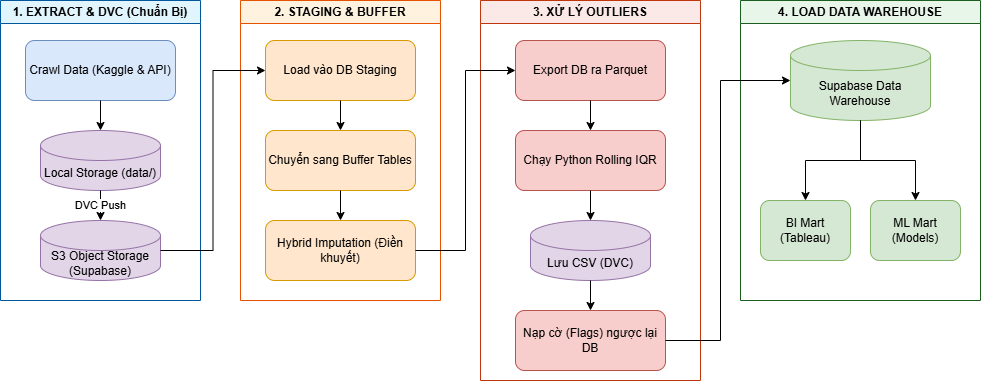

The diagram above was exported from draw.io. Its source (the exported page's mxGraphModel, read from the mxfile embedded in the PNG):
<mxGraphModel dx="1586" dy="825" grid="0" gridSize="10" guides="1" tooltips="1" connect="1" arrows="1" fold="1" page="1" pageScale="1" pageWidth="1169" pageHeight="827" math="0" shadow="0">
  <root>
    <mxCell id="0" />
    <mxCell id="1" parent="0" />
    <mxCell id="g1" parent="1" style="swimlane;whiteSpace=wrap;html=1;startSize=23;fillColor=#e1f5fe;strokeColor=#01579b;" value="1. EXTRACT &amp;amp; DVC (Chuẩn Bị)" vertex="1">
      <mxGeometry height="300" width="200" x="69" y="48" as="geometry" />
    </mxCell>
    <mxCell id="n1_1" parent="g1" style="rounded=1;whiteSpace=wrap;html=1;fillColor=#dae8fc;strokeColor=#6c8ebf;" value="Crawl Data&amp;#10;(Kaggle &amp;amp; API)" vertex="1">
      <mxGeometry height="60" width="150" x="25" y="40" as="geometry" />
    </mxCell>
    <mxCell id="n1_2" parent="g1" style="shape=cylinder3;whiteSpace=wrap;html=1;boundedLbl=1;backgroundOutline=1;size=15;fillColor=#e1d5e7;strokeColor=#9673a6;" value="Local Storage&amp;#10;(data/)" vertex="1">
      <mxGeometry height="60" width="120" x="40" y="130" as="geometry" />
    </mxCell>
    <mxCell id="n1_3" parent="g1" style="shape=cylinder3;whiteSpace=wrap;html=1;boundedLbl=1;backgroundOutline=1;size=15;fillColor=#e1d5e7;strokeColor=#9673a6;" value="S3 Object Storage&amp;#10;(Supabase)" vertex="1">
      <mxGeometry height="60" width="120" x="40" y="220" as="geometry" />
    </mxCell>
    <mxCell id="e1_1" edge="1" parent="g1" source="n1_1" style="edgeStyle=orthogonalEdgeStyle;rounded=0;orthogonalLoop=1;jettySize=auto;html=1;entryX=0.5;entryY=0;entryDx=0;entryDy=0;" target="n1_2">
      <mxGeometry relative="1" as="geometry" />
    </mxCell>
    <mxCell id="e1_2" edge="1" parent="g1" source="n1_2" style="edgeStyle=orthogonalEdgeStyle;rounded=0;orthogonalLoop=1;jettySize=auto;html=1;entryX=0.5;entryY=0;entryDx=0;entryDy=0;entryPerimeter=0;" target="n1_3" value="DVC Push">
      <mxGeometry relative="1" as="geometry" />
    </mxCell>
    <mxCell id="g2" parent="1" style="swimlane;whiteSpace=wrap;html=1;startSize=23;fillColor=#fff3e0;strokeColor=#e65100;" value="2. STAGING &amp;amp; BUFFER" vertex="1">
      <mxGeometry height="300" width="200" x="309" y="48" as="geometry" />
    </mxCell>
    <mxCell id="n2_1" parent="g2" style="rounded=1;whiteSpace=wrap;html=1;fillColor=#ffe6cc;strokeColor=#d79b00;" value="Load vào DB Staging" vertex="1">
      <mxGeometry height="60" width="150" x="25" y="40" as="geometry" />
    </mxCell>
    <mxCell id="n2_2" parent="g2" style="rounded=1;whiteSpace=wrap;html=1;fillColor=#ffe6cc;strokeColor=#d79b00;" value="Chuyển sang&amp;#10;Buffer Tables" vertex="1">
      <mxGeometry height="60" width="150" x="25" y="130" as="geometry" />
    </mxCell>
    <mxCell id="n2_3" parent="g2" style="rounded=1;whiteSpace=wrap;html=1;fillColor=#ffe6cc;strokeColor=#d79b00;" value="Hybrid Imputation&amp;#10;(Điền khuyết)" vertex="1">
      <mxGeometry height="60" width="150" x="25" y="220" as="geometry" />
    </mxCell>
    <mxCell id="e2_1" edge="1" parent="g2" source="n2_1" style="edgeStyle=orthogonalEdgeStyle;rounded=0;orthogonalLoop=1;jettySize=auto;html=1;entryX=0.5;entryY=0;entryDx=0;entryDy=0;" target="n2_2">
      <mxGeometry relative="1" as="geometry" />
    </mxCell>
    <mxCell id="e2_2" edge="1" parent="g2" source="n2_2" style="edgeStyle=orthogonalEdgeStyle;rounded=0;orthogonalLoop=1;jettySize=auto;html=1;entryX=0.5;entryY=0;entryDx=0;entryDy=0;" target="n2_3">
      <mxGeometry relative="1" as="geometry" />
    </mxCell>
    <mxCell id="e1to2" edge="1" parent="1" source="n1_3" style="edgeStyle=orthogonalEdgeStyle;rounded=0;orthogonalLoop=1;jettySize=auto;html=1;entryX=0;entryY=0.5;entryDx=0;entryDy=0;exitX=1;exitY=0.5;exitDx=0;exitDy=0;exitPerimeter=0;" target="n2_1">
      <mxGeometry relative="1" as="geometry" />
    </mxCell>
    <mxCell id="g3" parent="1" style="swimlane;whiteSpace=wrap;html=1;startSize=23;fillColor=#fbe9e7;strokeColor=#bf360c;" value="3. XỬ LÝ OUTLIERS" vertex="1">
      <mxGeometry height="380" width="220" x="549" y="48" as="geometry" />
    </mxCell>
    <mxCell id="n3_1" parent="g3" style="rounded=1;whiteSpace=wrap;html=1;fillColor=#f8cecc;strokeColor=#b85450;" value="Export DB ra Parquet" vertex="1">
      <mxGeometry height="60" width="150" x="35" y="40" as="geometry" />
    </mxCell>
    <mxCell id="n3_2" parent="g3" style="rounded=1;whiteSpace=wrap;html=1;fillColor=#f8cecc;strokeColor=#b85450;" value="Chạy Python&amp;#10;Rolling IQR" vertex="1">
      <mxGeometry height="60" width="150" x="35" y="130" as="geometry" />
    </mxCell>
    <mxCell id="n3_3" parent="g3" style="shape=cylinder3;whiteSpace=wrap;html=1;boundedLbl=1;backgroundOutline=1;size=15;fillColor=#e1d5e7;strokeColor=#9673a6;" value="Lưu CSV (DVC)" vertex="1">
      <mxGeometry height="60" width="120" x="50" y="220" as="geometry" />
    </mxCell>
    <mxCell id="n3_4" parent="g3" style="rounded=1;whiteSpace=wrap;html=1;fillColor=#f8cecc;strokeColor=#b85450;" value="Nạp cờ (Flags)&amp;#10;ngược lại DB" vertex="1">
      <mxGeometry height="60" width="150" x="35" y="310" as="geometry" />
    </mxCell>
    <mxCell id="e3_1" edge="1" parent="g3" source="n3_1" style="edgeStyle=orthogonalEdgeStyle;rounded=0;orthogonalLoop=1;jettySize=auto;html=1;entryX=0.5;entryY=0;entryDx=0;entryDy=0;" target="n3_2">
      <mxGeometry relative="1" as="geometry" />
    </mxCell>
    <mxCell id="e3_2" edge="1" parent="g3" source="n3_2" style="edgeStyle=orthogonalEdgeStyle;rounded=0;orthogonalLoop=1;jettySize=auto;html=1;entryX=0.5;entryY=0;entryDx=0;entryDy=0;entryPerimeter=0;" target="n3_3">
      <mxGeometry relative="1" as="geometry" />
    </mxCell>
    <mxCell id="e3_3" edge="1" parent="g3" source="n3_3" style="edgeStyle=orthogonalEdgeStyle;rounded=0;orthogonalLoop=1;jettySize=auto;html=1;entryX=0.5;entryY=0;entryDx=0;entryDy=0;" target="n3_4">
      <mxGeometry relative="1" as="geometry" />
    </mxCell>
    <mxCell id="e2to3" edge="1" parent="1" source="n2_3" style="edgeStyle=orthogonalEdgeStyle;rounded=0;orthogonalLoop=1;jettySize=auto;html=1;entryX=0;entryY=0.5;entryDx=0;entryDy=0;exitX=1;exitY=0.5;exitDx=0;exitDy=0;" target="n3_1">
      <mxGeometry relative="1" as="geometry" />
    </mxCell>
    <mxCell id="g4" parent="1" style="swimlane;whiteSpace=wrap;html=1;startSize=23;fillColor=#e8f5e9;strokeColor=#1b5e20;" value="4. LOAD DATA WAREHOUSE" vertex="1">
      <mxGeometry height="300" width="240" x="809" y="48" as="geometry" />
    </mxCell>
    <mxCell id="n4_1" parent="g4" style="shape=cylinder3;whiteSpace=wrap;html=1;boundedLbl=1;backgroundOutline=1;size=15;fillColor=#d5e8d4;strokeColor=#82b366;" value="Supabase&amp;#10;Data Warehouse" vertex="1">
      <mxGeometry height="80" width="140" x="50" y="40" as="geometry" />
    </mxCell>
    <mxCell id="n4_2" parent="g4" style="rounded=1;whiteSpace=wrap;html=1;fillColor=#d5e8d4;strokeColor=#82b366;" value="BI Mart (Tableau)" vertex="1">
      <mxGeometry height="60" width="90" x="20" y="200" as="geometry" />
    </mxCell>
    <mxCell id="n4_3" parent="g4" style="rounded=1;whiteSpace=wrap;html=1;fillColor=#d5e8d4;strokeColor=#82b366;" value="ML Mart (Models)" vertex="1">
      <mxGeometry height="60" width="90" x="130" y="200" as="geometry" />
    </mxCell>
    <mxCell id="e4_1" edge="1" parent="g4" source="n4_1" style="edgeStyle=orthogonalEdgeStyle;rounded=0;orthogonalLoop=1;jettySize=auto;html=1;entryX=0.5;entryY=0;entryDx=0;entryDy=0;exitX=0.5;exitY=1;exitDx=0;exitDy=0;exitPerimeter=0;" target="n4_2">
      <mxGeometry relative="1" as="geometry" />
    </mxCell>
    <mxCell id="e4_2" edge="1" parent="g4" source="n4_1" style="edgeStyle=orthogonalEdgeStyle;rounded=0;orthogonalLoop=1;jettySize=auto;html=1;entryX=0.5;entryY=0;entryDx=0;entryDy=0;exitX=0.5;exitY=1;exitDx=0;exitDy=0;exitPerimeter=0;" target="n4_3">
      <mxGeometry relative="1" as="geometry" />
    </mxCell>
    <mxCell id="e3to4" edge="1" parent="1" source="n3_4" style="edgeStyle=orthogonalEdgeStyle;rounded=0;orthogonalLoop=1;jettySize=auto;html=1;entryX=0;entryY=0.5;entryDx=0;entryDy=0;entryPerimeter=0;exitX=1;exitY=0.5;exitDx=0;exitDy=0;" target="n4_1">
      <mxGeometry relative="1" as="geometry">
        <Array as="points">
          <mxPoint x="789" y="388" />
          <mxPoint x="789" y="128" />
        </Array>
      </mxGeometry>
    </mxCell>
  </root>
</mxGraphModel>